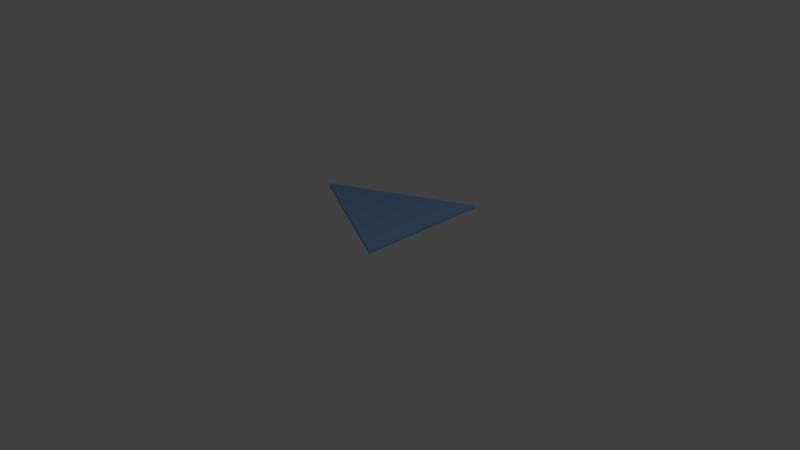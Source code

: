 # Source: arrow_head.blend  (saved by Blender 2.79.0; exported with 4.5.12 LTS)
import bpy
from mathutils import Matrix  # noqa: F401  (used for matrix-valued properties, if any)

bpy.ops.wm.read_factory_settings(use_empty=True)
scene = bpy.context.scene
scene.name = 'Scene'

# ---- collections
col_collection_1 = bpy.data.collections.new('Collection 1'); scene.collection.children.link(col_collection_1)

# ---- materials (node trees are filled in below, after node groups)
mat_material = bpy.data.materials.new('Material')
mat_material.alpha_threshold = 0.0
mat_material.use_transparent_shadow = False
mat_material.diffuse_color = (0.24, 0.4661, 0.8, 1.0)
mat_material.roughness = 0.5
mat_material.line_color = (0.0, 0.0, 0.0, 1.0)

# ---- material node trees

# ---- world
world_world = bpy.data.worlds.new('World'); scene.world = world_world
world_world.color = (0.05088, 0.05088, 0.05088)
world_world.use_sun_shadow = False
world_world.sun_shadow_jitter_overblur = 0.0
world_world.cycles.sampling_method = 'MANUAL'

# ---- cameras
cam_camera = bpy.data.cameras.new('Camera')
cam_camera.clip_end = 100.0
cam_camera.lens = 35.0
cam_camera.sensor_width = 32.0
cam_camera.sensor_height = 18.0
cam_camera.ortho_scale = 7.314
cam_camera.dof.focus_distance = 0.0
cam_camera.dof.aperture_fstop = 128.0

# ---- lights
light_lamp = bpy.data.lights.new('Lamp', 'POINT')
light_lamp.transmission_factor = 0.0
light_lamp.cutoff_distance = 30.0
light_lamp.energy = 100.0
light_lamp.shadow_buffer_clip_start = 1.001
light_lamp.shadow_soft_size = 0.1
light_lamp.shadow_maximum_resolution = 0.006
light_lamp.use_absolute_resolution = True

# ---- meshes
me_plane = bpy.data.meshes.new('Plane')
me_plane.from_pydata([(-1.991, 0.01345, -0.02261), (-1.991, -0.02593, -0.02261), (0.00923, 0.9938, -0.02261), (0.009229, -1.006, -0.02261), (0.00923, 0.9938, 0.02261), (-1.991, 0.01345, 0.02261), (-1.991, -0.02593, 0.02261), (0.009229, -1.006, 0.02261)], [], [(0, 2, 3, 1), (5, 6, 7, 4), (0, 1, 6, 5), (1, 3, 7, 6), (2, 0, 5, 4), (3, 2, 4, 7)])
me_plane.materials.append(mat_material)
me_plane.use_remesh_preserve_volume = False
me_plane.use_remesh_preserve_attributes = False
me_plane.use_mirror_vertex_groups = False
me_plane.update()

# ---- objects
ob_plane = bpy.data.objects.new('Plane', me_plane)
ob_lamp = bpy.data.objects.new('Lamp', light_lamp)
ob_camera = bpy.data.objects.new('Camera', cam_camera)

# ---- transforms, parenting, visibility, modifiers, constraints
ob_plane.location = (0.0, 1.0, 0.02261)
ob_plane.lineart.crease_threshold = 0.0
ob_lamp.location = (4.076, 1.005, 5.904)
ob_lamp.rotation_euler = (0.6503, 0.05522, 1.866)
ob_lamp.lock_rotations_4d = False
ob_lamp.empty_display_type = 'ARROWS'
ob_lamp.color = (0.0, 0.0, 0.0, 0.0)
ob_lamp.lineart.crease_threshold = 0.0
ob_camera.location = (7.481, -6.508, 5.344)
ob_camera.rotation_euler = (1.109, 0.0, 0.8149)
ob_camera.lock_rotations_4d = False
ob_camera.empty_display_type = 'ARROWS'
ob_camera.color = (0.0, 0.0, 0.0, 0.0)
ob_camera.display_type = 'WIRE'
ob_camera.lineart.crease_threshold = 0.0

# ---- collection membership
col_collection_1.objects.link(ob_plane)
col_collection_1.objects.link(ob_lamp)
col_collection_1.objects.link(ob_camera)

# ---- scene / render settings (as saved in the file)
scene.camera = ob_camera
scene.frame_start = 1; scene.frame_end = 250; scene.frame_set(1)
scene.render.engine = 'BLENDER_EEVEE_NEXT'
scene.render.resolution_percentage = 50
scene.render.dither_intensity = 0.0
scene.cycles.use_denoising = False
scene.cycles.samples = 128
scene.cycles.sampling_pattern = 'TABULATED_SOBOL'
scene.cycles.use_adaptive_sampling = False
scene.cycles.use_light_tree = False
scene.cycles.blur_glossy = 0.0
scene.cycles.sample_clamp_indirect = 0.0
scene.view_settings.view_transform = 'Standard'
bpy.context.view_layer.update()
